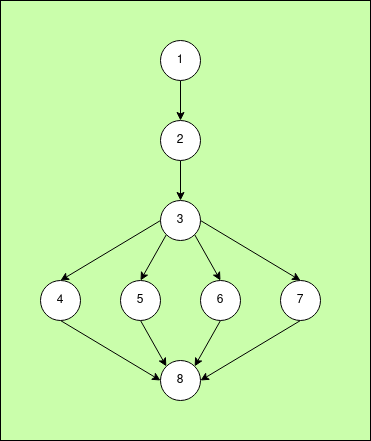

The diagram above was exported from draw.io. Its source (the exported page's mxGraphModel, read from the mxfile embedded in the PNG):
<mxGraphModel dx="1165" dy="588" grid="1" gridSize="10" guides="1" tooltips="1" connect="1" arrows="1" fold="1" page="1" pageScale="1" pageWidth="827" pageHeight="1169" background="#cafeab" math="0" shadow="0">
  <root>
    <mxCell id="0" />
    <mxCell id="1" parent="0" />
    <mxCell id="tx5NOg9aVxcgbztPqN1w-9" style="edgeStyle=orthogonalEdgeStyle;rounded=0;orthogonalLoop=1;jettySize=auto;html=1;exitX=0.5;exitY=1;exitDx=0;exitDy=0;entryX=0.5;entryY=0;entryDx=0;entryDy=0;" edge="1" parent="1" source="5kBc1PmtwXuqb3jVYr31-1" target="tx5NOg9aVxcgbztPqN1w-1">
      <mxGeometry relative="1" as="geometry" />
    </mxCell>
    <mxCell id="5kBc1PmtwXuqb3jVYr31-1" value="&lt;font style=&quot;font-size: 12px;&quot;&gt;1&lt;/font&gt;" style="ellipse;whiteSpace=wrap;html=1;aspect=fixed;" parent="1" vertex="1">
      <mxGeometry x="360" y="200" width="40" height="40" as="geometry" />
    </mxCell>
    <mxCell id="tx5NOg9aVxcgbztPqN1w-10" style="edgeStyle=orthogonalEdgeStyle;rounded=0;orthogonalLoop=1;jettySize=auto;html=1;exitX=0.5;exitY=1;exitDx=0;exitDy=0;" edge="1" parent="1" source="tx5NOg9aVxcgbztPqN1w-1" target="tx5NOg9aVxcgbztPqN1w-2">
      <mxGeometry relative="1" as="geometry" />
    </mxCell>
    <mxCell id="tx5NOg9aVxcgbztPqN1w-1" value="2" style="ellipse;whiteSpace=wrap;html=1;aspect=fixed;" vertex="1" parent="1">
      <mxGeometry x="360" y="280" width="40" height="40" as="geometry" />
    </mxCell>
    <mxCell id="tx5NOg9aVxcgbztPqN1w-11" style="rounded=0;orthogonalLoop=1;jettySize=auto;html=1;exitX=0;exitY=0.5;exitDx=0;exitDy=0;entryX=0.5;entryY=0;entryDx=0;entryDy=0;" edge="1" parent="1" source="tx5NOg9aVxcgbztPqN1w-2" target="tx5NOg9aVxcgbztPqN1w-3">
      <mxGeometry relative="1" as="geometry" />
    </mxCell>
    <mxCell id="tx5NOg9aVxcgbztPqN1w-12" style="rounded=0;orthogonalLoop=1;jettySize=auto;html=1;exitX=0;exitY=1;exitDx=0;exitDy=0;entryX=0.5;entryY=0;entryDx=0;entryDy=0;" edge="1" parent="1" source="tx5NOg9aVxcgbztPqN1w-2" target="tx5NOg9aVxcgbztPqN1w-4">
      <mxGeometry relative="1" as="geometry" />
    </mxCell>
    <mxCell id="tx5NOg9aVxcgbztPqN1w-13" style="rounded=0;orthogonalLoop=1;jettySize=auto;html=1;exitX=1;exitY=1;exitDx=0;exitDy=0;entryX=0.5;entryY=0;entryDx=0;entryDy=0;" edge="1" parent="1" source="tx5NOg9aVxcgbztPqN1w-2" target="tx5NOg9aVxcgbztPqN1w-5">
      <mxGeometry relative="1" as="geometry" />
    </mxCell>
    <mxCell id="tx5NOg9aVxcgbztPqN1w-14" style="rounded=0;orthogonalLoop=1;jettySize=auto;html=1;exitX=1;exitY=0.5;exitDx=0;exitDy=0;entryX=0.5;entryY=0;entryDx=0;entryDy=0;" edge="1" parent="1" source="tx5NOg9aVxcgbztPqN1w-2" target="tx5NOg9aVxcgbztPqN1w-6">
      <mxGeometry relative="1" as="geometry" />
    </mxCell>
    <mxCell id="tx5NOg9aVxcgbztPqN1w-2" value="3" style="ellipse;whiteSpace=wrap;html=1;aspect=fixed;" vertex="1" parent="1">
      <mxGeometry x="360" y="360" width="40" height="40" as="geometry" />
    </mxCell>
    <mxCell id="tx5NOg9aVxcgbztPqN1w-15" style="rounded=0;orthogonalLoop=1;jettySize=auto;html=1;exitX=0.5;exitY=1;exitDx=0;exitDy=0;entryX=0;entryY=0.5;entryDx=0;entryDy=0;" edge="1" parent="1" source="tx5NOg9aVxcgbztPqN1w-3" target="tx5NOg9aVxcgbztPqN1w-7">
      <mxGeometry relative="1" as="geometry" />
    </mxCell>
    <mxCell id="tx5NOg9aVxcgbztPqN1w-3" value="4" style="ellipse;whiteSpace=wrap;html=1;aspect=fixed;" vertex="1" parent="1">
      <mxGeometry x="240" y="440" width="40" height="40" as="geometry" />
    </mxCell>
    <mxCell id="tx5NOg9aVxcgbztPqN1w-16" style="rounded=0;orthogonalLoop=1;jettySize=auto;html=1;exitX=0.5;exitY=1;exitDx=0;exitDy=0;entryX=0;entryY=0;entryDx=0;entryDy=0;" edge="1" parent="1" source="tx5NOg9aVxcgbztPqN1w-4" target="tx5NOg9aVxcgbztPqN1w-7">
      <mxGeometry relative="1" as="geometry" />
    </mxCell>
    <mxCell id="tx5NOg9aVxcgbztPqN1w-4" value="5" style="ellipse;whiteSpace=wrap;html=1;aspect=fixed;" vertex="1" parent="1">
      <mxGeometry x="320" y="440" width="40" height="40" as="geometry" />
    </mxCell>
    <mxCell id="tx5NOg9aVxcgbztPqN1w-17" style="rounded=0;orthogonalLoop=1;jettySize=auto;html=1;exitX=0.5;exitY=1;exitDx=0;exitDy=0;entryX=1;entryY=0;entryDx=0;entryDy=0;" edge="1" parent="1" source="tx5NOg9aVxcgbztPqN1w-5" target="tx5NOg9aVxcgbztPqN1w-7">
      <mxGeometry relative="1" as="geometry" />
    </mxCell>
    <mxCell id="tx5NOg9aVxcgbztPqN1w-5" value="6" style="ellipse;whiteSpace=wrap;html=1;aspect=fixed;" vertex="1" parent="1">
      <mxGeometry x="400" y="440" width="40" height="40" as="geometry" />
    </mxCell>
    <mxCell id="tx5NOg9aVxcgbztPqN1w-19" style="rounded=0;orthogonalLoop=1;jettySize=auto;html=1;exitX=0.5;exitY=1;exitDx=0;exitDy=0;entryX=1;entryY=0.5;entryDx=0;entryDy=0;" edge="1" parent="1" source="tx5NOg9aVxcgbztPqN1w-6" target="tx5NOg9aVxcgbztPqN1w-7">
      <mxGeometry relative="1" as="geometry" />
    </mxCell>
    <mxCell id="tx5NOg9aVxcgbztPqN1w-6" value="7" style="ellipse;whiteSpace=wrap;html=1;aspect=fixed;" vertex="1" parent="1">
      <mxGeometry x="480" y="440" width="40" height="40" as="geometry" />
    </mxCell>
    <mxCell id="tx5NOg9aVxcgbztPqN1w-7" value="8" style="ellipse;whiteSpace=wrap;html=1;aspect=fixed;" vertex="1" parent="1">
      <mxGeometry x="360" y="520" width="40" height="40" as="geometry" />
    </mxCell>
    <mxCell id="tx5NOg9aVxcgbztPqN1w-20" value="" style="rounded=0;whiteSpace=wrap;html=1;fillColor=none;" vertex="1" parent="1">
      <mxGeometry x="200" y="160" width="370" height="440" as="geometry" />
    </mxCell>
  </root>
</mxGraphModel>